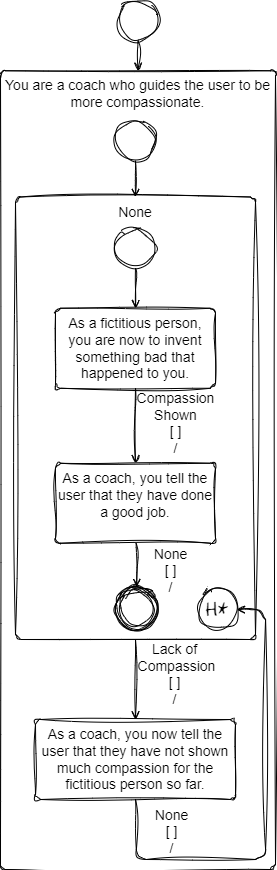

The diagram above was exported from draw.io. Its source (the exported page's mxGraphModel, read from the mxfile embedded in the PNG):
<mxGraphModel dx="2206" dy="1388" grid="1" gridSize="10" guides="1" tooltips="1" connect="1" arrows="1" fold="1" page="1" pageScale="1" pageWidth="1654" pageHeight="1169" math="0" shadow="0">
  <root>
    <mxCell id="0" />
    <mxCell id="1" parent="0" />
    <mxCell id="2" value="You are a coach who guides the user to be more compassionate." style="html=1;align=center;verticalAlign=top;rounded=1;absoluteArcSize=1;arcSize=10;dashed=0;whiteSpace=wrap;fontSize=14;labelBackgroundColor=none;sketch=1;curveFitting=1;jiggle=2;" vertex="1" parent="1">
      <mxGeometry x="1000" y="111.25" width="275" height="798.75" as="geometry" />
    </mxCell>
    <mxCell id="3" value="None" style="html=1;align=center;verticalAlign=top;rounded=1;absoluteArcSize=1;arcSize=10;dashed=0;whiteSpace=wrap;fontSize=14;labelBackgroundColor=none;sketch=1;curveFitting=1;jiggle=2;" vertex="1" parent="1">
      <mxGeometry x="1015" y="237.5" width="240" height="442.5" as="geometry" />
    </mxCell>
    <mxCell id="4" value="As a fictitious person, you are now to invent something bad that happened to you." style="html=1;align=center;verticalAlign=top;rounded=1;absoluteArcSize=1;arcSize=10;dashed=0;whiteSpace=wrap;fontSize=14;labelBackgroundColor=none;sketch=1;curveFitting=1;jiggle=2;" vertex="1" parent="1">
      <mxGeometry x="1055" y="348.75" width="160" height="80" as="geometry" />
    </mxCell>
    <mxCell id="5" value="Compassion&lt;br&gt;Shown&lt;br&gt;[ ]&lt;br&gt;/" style="endArrow=open;html=1;rounded=1;align=center;verticalAlign=bottom;endFill=0;labelBackgroundColor=none;fontSize=14;fontColor=default;sketch=1;curveFitting=1;jiggle=2;" edge="1" source="4" target="10" parent="1">
      <mxGeometry x="0.9" y="40" relative="1" as="geometry">
        <mxPoint x="1422.5" y="308.75" as="sourcePoint" />
        <mxPoint x="1502.5" y="368.75" as="targetPoint" />
        <mxPoint as="offset" />
      </mxGeometry>
    </mxCell>
    <mxCell id="6" value="" style="resizable=0;html=1;align=center;verticalAlign=top;labelBackgroundColor=none;rounded=1;sketch=1;curveFitting=1;jiggle=2;" connectable="0" vertex="1" parent="5">
      <mxGeometry relative="1" as="geometry" />
    </mxCell>
    <mxCell id="7" value="" style="ellipse;html=1;rounded=1;labelBackgroundColor=none;sketch=1;curveFitting=1;jiggle=2;" vertex="1" parent="1">
      <mxGeometry x="1115" y="268.75" width="40" height="40" as="geometry" />
    </mxCell>
    <mxCell id="8" value="" style="endArrow=open;html=1;rounded=1;align=center;verticalAlign=bottom;endFill=0;labelBackgroundColor=none;fontColor=default;sketch=1;curveFitting=1;jiggle=2;" edge="1" source="7" target="4" parent="1">
      <mxGeometry relative="1" as="geometry">
        <mxPoint x="1232.5" y="510" as="sourcePoint" />
        <mxPoint x="1182.5" y="370" as="targetPoint" />
      </mxGeometry>
    </mxCell>
    <mxCell id="9" value="" style="resizable=0;html=1;align=center;verticalAlign=top;labelBackgroundColor=none;rounded=1;sketch=1;curveFitting=1;jiggle=2;" connectable="0" vertex="1" parent="8">
      <mxGeometry relative="1" as="geometry" />
    </mxCell>
    <mxCell id="10" value="As a coach, you tell the user that they have done a good job." style="html=1;align=center;verticalAlign=top;rounded=1;absoluteArcSize=1;arcSize=10;dashed=0;whiteSpace=wrap;fontSize=14;labelBackgroundColor=none;sketch=1;curveFitting=1;jiggle=2;" vertex="1" parent="1">
      <mxGeometry x="1055" y="503.75" width="160" height="80" as="geometry" />
    </mxCell>
    <mxCell id="11" value="None&lt;br&gt;[ ]&lt;br&gt;/" style="endArrow=open;html=1;rounded=1;align=center;verticalAlign=bottom;endFill=0;labelBackgroundColor=none;fontSize=14;fontColor=default;sketch=1;curveFitting=1;jiggle=2;" edge="1" source="10" target="13" parent="1">
      <mxGeometry x="1" y="36" relative="1" as="geometry">
        <mxPoint x="1702.5" y="368.75" as="sourcePoint" />
        <mxPoint x="1882.5" y="428.75" as="targetPoint" />
        <mxPoint x="-2" y="13" as="offset" />
      </mxGeometry>
    </mxCell>
    <mxCell id="12" value="" style="resizable=0;html=1;align=center;verticalAlign=top;labelBackgroundColor=none;rounded=1;sketch=1;curveFitting=1;jiggle=2;" connectable="0" vertex="1" parent="11">
      <mxGeometry relative="1" as="geometry" />
    </mxCell>
    <mxCell id="13" value="" style="ellipse;html=1;shape=endState;rounded=1;labelBackgroundColor=none;sketch=1;curveFitting=1;jiggle=2;" vertex="1" parent="1">
      <mxGeometry x="1115" y="627.4999999999999" width="42.5" height="42.5" as="geometry" />
    </mxCell>
    <mxCell id="14" value="" style="ellipse;html=1;rounded=1;labelBackgroundColor=none;sketch=1;curveFitting=1;jiggle=2;" vertex="1" parent="1">
      <mxGeometry x="1115" y="161.25" width="40" height="40" as="geometry" />
    </mxCell>
    <mxCell id="15" value="" style="endArrow=open;html=1;rounded=1;align=center;verticalAlign=bottom;endFill=0;labelBackgroundColor=none;fontColor=default;sketch=1;curveFitting=1;jiggle=2;" edge="1" source="14" target="3" parent="1">
      <mxGeometry relative="1" as="geometry">
        <mxPoint x="1145" y="478.75" as="sourcePoint" />
        <mxPoint x="1095" y="338.75" as="targetPoint" />
      </mxGeometry>
    </mxCell>
    <mxCell id="16" value="" style="resizable=0;html=1;align=center;verticalAlign=top;labelBackgroundColor=none;rounded=1;sketch=1;curveFitting=1;jiggle=2;" connectable="0" vertex="1" parent="15">
      <mxGeometry relative="1" as="geometry" />
    </mxCell>
    <mxCell id="17" value="As a coach, you now tell the user that they have not shown much compassion for the fictitious person so far." style="html=1;align=center;verticalAlign=top;rounded=1;absoluteArcSize=1;arcSize=10;dashed=0;whiteSpace=wrap;fontSize=14;labelBackgroundColor=none;sketch=1;curveFitting=1;jiggle=2;" vertex="1" parent="1">
      <mxGeometry x="1035" y="760" width="200" height="80" as="geometry" />
    </mxCell>
    <mxCell id="18" value="Lack of&lt;br&gt;&amp;nbsp;Compassion&lt;br&gt;[ ]&lt;br&gt;/" style="endArrow=open;html=1;rounded=1;align=center;verticalAlign=bottom;endFill=0;labelBackgroundColor=none;fontSize=14;fontColor=default;sketch=1;curveFitting=1;jiggle=2;" edge="1" source="3" target="17" parent="1">
      <mxGeometry x="0.7536" y="39" relative="1" as="geometry">
        <mxPoint x="1855" y="338.35" as="sourcePoint" />
        <mxPoint x="1975" y="338.35" as="targetPoint" />
        <mxPoint as="offset" />
      </mxGeometry>
    </mxCell>
    <mxCell id="19" value="" style="resizable=0;html=1;align=center;verticalAlign=top;labelBackgroundColor=none;rounded=1;sketch=1;curveFitting=1;jiggle=2;" connectable="0" vertex="1" parent="18">
      <mxGeometry relative="1" as="geometry" />
    </mxCell>
    <mxCell id="20" value="None&lt;br&gt;[ ]&lt;br&gt;/" style="endArrow=open;html=1;rounded=1;align=center;verticalAlign=bottom;endFill=0;labelBackgroundColor=none;fontSize=14;fontColor=default;sketch=1;curveFitting=1;jiggle=2;exitX=0.5;exitY=1;exitDx=0;exitDy=0;edgeStyle=orthogonalEdgeStyle;" edge="1" source="17" target="22" parent="1">
      <mxGeometry x="-0.5947" relative="1" as="geometry">
        <mxPoint x="2175" y="338.35" as="sourcePoint" />
        <mxPoint x="2325" y="338.35" as="targetPoint" />
        <Array as="points">
          <mxPoint x="1136" y="840" />
          <mxPoint x="1136" y="900" />
          <mxPoint x="1265" y="900" />
          <mxPoint x="1265" y="650" />
        </Array>
        <mxPoint as="offset" />
      </mxGeometry>
    </mxCell>
    <mxCell id="21" value="" style="resizable=0;html=1;align=center;verticalAlign=top;labelBackgroundColor=none;rounded=1;sketch=1;curveFitting=1;jiggle=2;" connectable="0" vertex="1" parent="20">
      <mxGeometry relative="1" as="geometry" />
    </mxCell>
    <mxCell id="22" value="H*" style="ellipse;html=1;sketch=1;hachureGap=4;jiggle=2;curveFitting=1;fontFamily=Architects Daughter;fontSource=https%3A%2F%2Ffonts.googleapis.com%2Fcss%3Ffamily%3DArchitects%2BDaughter;fontSize=20;" vertex="1" parent="1">
      <mxGeometry x="1196.25" y="630" width="40" height="40" as="geometry" />
    </mxCell>
    <mxCell id="23" value="" style="ellipse;html=1;rounded=1;labelBackgroundColor=none;sketch=1;curveFitting=1;jiggle=2;" vertex="1" parent="1">
      <mxGeometry x="1117.5" y="41.25" width="40" height="40" as="geometry" />
    </mxCell>
    <mxCell id="24" value="" style="endArrow=open;html=1;rounded=1;align=center;verticalAlign=bottom;endFill=0;labelBackgroundColor=none;fontColor=default;sketch=1;curveFitting=1;jiggle=2;" edge="1" source="23" target="2" parent="1">
      <mxGeometry relative="1" as="geometry">
        <mxPoint x="1055" y="458.75" as="sourcePoint" />
        <mxPoint x="1005" y="318.75" as="targetPoint" />
      </mxGeometry>
    </mxCell>
    <mxCell id="25" value="" style="resizable=0;html=1;align=center;verticalAlign=top;labelBackgroundColor=none;rounded=1;sketch=1;curveFitting=1;jiggle=2;" connectable="0" vertex="1" parent="24">
      <mxGeometry relative="1" as="geometry" />
    </mxCell>
  </root>
</mxGraphModel>